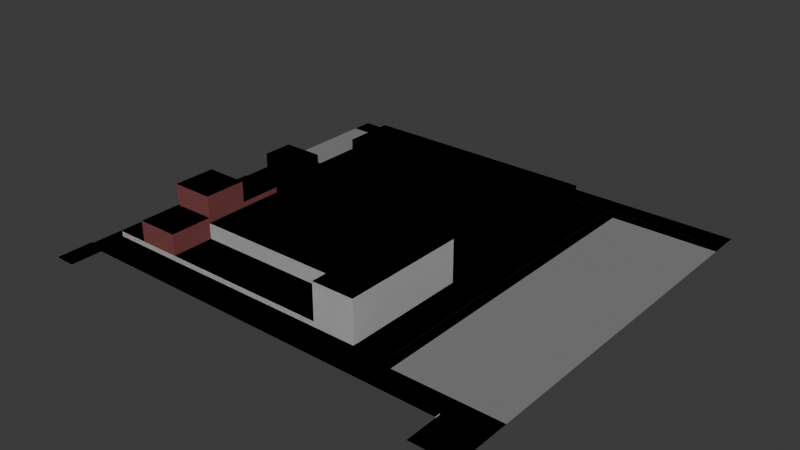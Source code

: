 # Source: roads_inmaculada.blend  (saved by Blender 4.2.66; exported with 4.5.12 LTS)
import bpy
from mathutils import Matrix  # noqa: F401  (used for matrix-valued properties, if any)

bpy.ops.wm.read_factory_settings(use_empty=True)
scene = bpy.context.scene
scene.name = 'Scene'

# ---- collections
col_collection = bpy.data.collections.new('Collection'); scene.collection.children.link(col_collection)

# ---- images (referenced by path relative to the original .blend; pixels are not part of the script)
import os
ASSET_DIR = os.environ.get("B2B_ASSET_DIR", "")  # directory of the original .blend (textures are referenced by path, not embedded)
HERE = os.path.dirname(os.path.abspath(__file__))  # packed textures are extracted next to this script under _unpacked/

def load_image(name, relpath, width, height, colorspace="sRGB"):
    """Load a texture the original file referenced (path relative to the .blend, or extracted next to this script)."""
    p = next((c for c in (os.path.join(HERE, relpath), os.path.join(ASSET_DIR, relpath)) if relpath and os.path.exists(c)), "")
    if p:
        img = bpy.data.images.load(p, check_existing=True)
        img.name = name
    else:  # same state as the original file: an image datablock whose file is absent (Cycles renders it pink)
        img = bpy.data.images.new(name, width, height)
        img.source = "FILE"
        img.filepath = "//" + (relpath or name)
    img.colorspace_settings.name = colorspace
    return img
img_hospital_parking_png_001 = load_image('hospital_parking.png.001', 'hospital_parking.png', 1024, 1024, 'sRGB')

# ---- materials (node trees are filled in below, after node groups)
mat_road = bpy.data.materials.new('Road')
mat_road.use_backface_culling = True
mat_sidewalk = bpy.data.materials.new('Sidewalk')
mat_sidewalk.use_backface_culling = True
mat_texture = bpy.data.materials.new('Texture')
mat_texture.use_backface_culling = True
mat_grey = bpy.data.materials.new('Grey')
mat_grey.use_backface_culling = True
mat_facade = bpy.data.materials.new('Facade')
mat_facade.use_backface_culling = True
mat_garden = bpy.data.materials.new('Garden')
mat_garden.use_backface_culling = True
mat_door = bpy.data.materials.new('Door')
mat_door.use_backface_culling = True
mat_stone = bpy.data.materials.new('Stone')
mat_stone.use_backface_culling = True
mat_facade_001 = bpy.data.materials.new('Facade.001')
mat_facade_001.use_backface_culling = True
mat_grass = bpy.data.materials.new('Grass')
mat_grass.use_backface_culling = True
mat_facade_002 = bpy.data.materials.new('Facade.002')
mat_facade_002.use_backface_culling = True
mat_bush = bpy.data.materials.new('Bush')
mat_bush.use_backface_culling = True
mat_playground = bpy.data.materials.new('Playground')
mat_playground.use_backface_culling = True

# ---- material node trees
mat_road.use_nodes = True; mat_road.node_tree.nodes.clear()
_N = mat_road.node_tree.nodes; _L = mat_road.node_tree.links
n0 = _N.new('ShaderNodeBsdfPrincipled'); n0.name = 'Principled BSDF'; n0.location = (10, 300)
n0.inputs[0].default_value = (0.2159, 0.2159, 0.2159, 1.0)
n0.inputs[2].default_value = 1.0
n1 = _N.new('ShaderNodeOutputMaterial'); n1.name = 'Material Output'; n1.location = (300, 300)
_L.new(n0.outputs[0], n1.inputs[0])
n1.is_active_output = True
mat_sidewalk.use_nodes = True; mat_sidewalk.node_tree.nodes.clear()
_N = mat_sidewalk.node_tree.nodes; _L = mat_sidewalk.node_tree.links
n0 = _N.new('ShaderNodeBsdfPrincipled'); n0.name = 'Principled BSDF'; n0.location = (10, 300)
n0.inputs[0].default_value = (0.521, 0.521, 0.521, 1.0)
n0.inputs[2].default_value = 1.0
n1 = _N.new('ShaderNodeOutputMaterial'); n1.name = 'Material Output'; n1.location = (300, 300)
_L.new(n0.outputs[0], n1.inputs[0])
n1.is_active_output = True
mat_texture.use_nodes = True; mat_texture.node_tree.nodes.clear()
_N = mat_texture.node_tree.nodes; _L = mat_texture.node_tree.links
n0 = _N.new('ShaderNodeBsdfPrincipled'); n0.name = 'Principled BSDF'; n0.location = (10, 300)
n0.inputs[2].default_value = 1.0
n1 = _N.new('ShaderNodeOutputMaterial'); n1.name = 'Material Output'; n1.location = (300, 300)
n2 = _N.new('ShaderNodeTexImage'); n2.name = 'Image Texture'; n2.location = (-280, 280)
n2.image = img_hospital_parking_png_001
_L.new(n0.outputs[0], n1.inputs[0])
_L.new(n2.outputs[0], n0.inputs[0])
n1.is_active_output = True
mat_grey.use_nodes = True; mat_grey.node_tree.nodes.clear()
_N = mat_grey.node_tree.nodes; _L = mat_grey.node_tree.links
n0 = _N.new('ShaderNodeBsdfPrincipled'); n0.name = 'Principled BSDF'; n0.location = (10, 300)
n0.inputs[0].default_value = (0.2159, 0.2159, 0.2159, 1.0)
n0.inputs[2].default_value = 1.0
n1 = _N.new('ShaderNodeOutputMaterial'); n1.name = 'Material Output'; n1.location = (300, 300)
_L.new(n0.outputs[0], n1.inputs[0])
n1.is_active_output = True
mat_facade.use_nodes = True; mat_facade.node_tree.nodes.clear()
_N = mat_facade.node_tree.nodes; _L = mat_facade.node_tree.links
n0 = _N.new('ShaderNodeBsdfPrincipled'); n0.name = 'Principled BSDF'; n0.location = (10, 300)
n0.inputs[0].default_value = (0.3813, 0.1095, 0.1095, 1.0)
n0.inputs[2].default_value = 1.0
n1 = _N.new('ShaderNodeOutputMaterial'); n1.name = 'Material Output'; n1.location = (300, 300)
_L.new(n0.outputs[0], n1.inputs[0])
n1.is_active_output = True
mat_garden.use_nodes = True; mat_garden.node_tree.nodes.clear()
_N = mat_garden.node_tree.nodes; _L = mat_garden.node_tree.links
n0 = _N.new('ShaderNodeBsdfPrincipled'); n0.name = 'Principled BSDF'; n0.location = (10, 300)
n0.inputs[0].default_value = (0.1144, 0.1946, 0.06848, 1.0)
n0.inputs[2].default_value = 1.0
n1 = _N.new('ShaderNodeOutputMaterial'); n1.name = 'Material Output'; n1.location = (300, 300)
_L.new(n0.outputs[0], n1.inputs[0])
n1.is_active_output = True
mat_door.use_nodes = True; mat_door.node_tree.nodes.clear()
_N = mat_door.node_tree.nodes; _L = mat_door.node_tree.links
n0 = _N.new('ShaderNodeBsdfPrincipled'); n0.name = 'Principled BSDF'; n0.location = (10, 300)
n0.inputs[0].default_value = (0.0, 0.0, 0.0, 1.0)
n0.inputs[2].default_value = 1.0
n1 = _N.new('ShaderNodeOutputMaterial'); n1.name = 'Material Output'; n1.location = (300, 300)
_L.new(n0.outputs[0], n1.inputs[0])
n1.is_active_output = True
mat_stone.use_nodes = True; mat_stone.node_tree.nodes.clear()
_N = mat_stone.node_tree.nodes; _L = mat_stone.node_tree.links
n0 = _N.new('ShaderNodeBsdfPrincipled'); n0.name = 'Principled BSDF'; n0.location = (10, 300)
n0.inputs[2].default_value = 1.0
n1 = _N.new('ShaderNodeOutputMaterial'); n1.name = 'Material Output'; n1.location = (300, 300)
_L.new(n0.outputs[0], n1.inputs[0])
n1.is_active_output = True
mat_facade_001.use_nodes = True; mat_facade_001.node_tree.nodes.clear()
_N = mat_facade_001.node_tree.nodes; _L = mat_facade_001.node_tree.links
n0 = _N.new('ShaderNodeBsdfPrincipled'); n0.name = 'Principled BSDF'; n0.location = (10, 300)
n0.inputs[2].default_value = 1.0
n1 = _N.new('ShaderNodeOutputMaterial'); n1.name = 'Material Output'; n1.location = (300, 300)
_L.new(n0.outputs[0], n1.inputs[0])
n1.is_active_output = True
mat_grass.use_nodes = True; mat_grass.node_tree.nodes.clear()
_N = mat_grass.node_tree.nodes; _L = mat_grass.node_tree.links
n0 = _N.new('ShaderNodeBsdfPrincipled'); n0.name = 'Principled BSDF'; n0.location = (10, 300)
n0.inputs[0].default_value = (0.117, 0.1812, 0.1022, 1.0)
n0.inputs[2].default_value = 1.0
n1 = _N.new('ShaderNodeOutputMaterial'); n1.name = 'Material Output'; n1.location = (300, 300)
_L.new(n0.outputs[0], n1.inputs[0])
n1.is_active_output = True
mat_facade_002.use_nodes = True; mat_facade_002.node_tree.nodes.clear()
_N = mat_facade_002.node_tree.nodes; _L = mat_facade_002.node_tree.links
n0 = _N.new('ShaderNodeBsdfPrincipled'); n0.name = 'Principled BSDF'; n0.location = (10, 300)
n0.inputs[2].default_value = 1.0
n1 = _N.new('ShaderNodeOutputMaterial'); n1.name = 'Material Output'; n1.location = (300, 300)
_L.new(n0.outputs[0], n1.inputs[0])
n1.is_active_output = True
mat_bush.use_nodes = True; mat_bush.node_tree.nodes.clear()
_N = mat_bush.node_tree.nodes; _L = mat_bush.node_tree.links
n0 = _N.new('ShaderNodeBsdfPrincipled'); n0.name = 'Principled BSDF'; n0.location = (10, 300)
n0.inputs[0].default_value = (0.1144, 0.1946, 0.06848, 1.0)
n0.inputs[2].default_value = 1.0
n1 = _N.new('ShaderNodeOutputMaterial'); n1.name = 'Material Output'; n1.location = (300, 300)
_L.new(n0.outputs[0], n1.inputs[0])
n1.is_active_output = True
mat_playground.use_nodes = True; mat_playground.node_tree.nodes.clear()
_N = mat_playground.node_tree.nodes; _L = mat_playground.node_tree.links
n0 = _N.new('ShaderNodeBsdfPrincipled'); n0.name = 'Principled BSDF'; n0.location = (10, 300)
n0.inputs[0].default_value = (0.5841, 0.4342, 0.2542, 1.0)
n0.inputs[2].default_value = 1.0
n1 = _N.new('ShaderNodeOutputMaterial'); n1.name = 'Material Output'; n1.location = (300, 300)
_L.new(n0.outputs[0], n1.inputs[0])
n1.is_active_output = True

# ---- world
world_world = bpy.data.worlds.new('World'); scene.world = world_world
world_world.use_nodes = True; world_world.node_tree.nodes.clear()
_N = world_world.node_tree.nodes; _L = world_world.node_tree.links
n0 = _N.new('ShaderNodeOutputWorld'); n0.name = 'World Output'; n0.location = (300, 300)
n1 = _N.new('ShaderNodeBackground'); n1.name = 'Background'; n1.location = (10, 300)
n1.inputs[0].default_value = (0.05088, 0.05088, 0.05088, 1.0)
_L.new(n1.outputs[0], n0.inputs[0])
n0.is_active_output = True
world_world.color = (0.05088, 0.05088, 0.05088)
world_world.sun_shadow_jitter_overblur = 0.0

# ---- meshes
me_plane_002 = bpy.data.meshes.new('Plane.002')
me_plane_002.from_pydata([(58.0, 2.0, 0.0), (56.0, 2.0, 0.0), (2.0, 2.0, 0.0), (58.0, 32.0, 0.0), (56.0, 32.0, 0.0), (58.0, 36.0, 0.0), (2.0, 32.0, 0.0), (0.0, -2.0, 0.0), (0.0, 2.0, 0.0), (0.0, 32.0, 0.0), (0.0, 36.0, 0.0), (62.0, 2.0, 0.0), (56.0, 3.0, 0.0), (56.0, 27.0, 0.0), (76.0, -2.0, 0.0), (76.0, -9.0, 0.0), (76.0, -3.0, 0.0), (64.0, 2.0, 0.0), (62.0, 64.0, 0.0), (64.0, 64.0, 0.0), (0.0, -9.0, 0.0), (0.0, -2.0, 0.2), (2.0, 27.0, 0.0), (2.0, 3.0, 0.0), (0.0, 3.0, 0.0), (58.0, 38.0, 0.0), (56.0, 38.0, 0.0), (2.0, 38.0, 0.0), (0.0, 38.0, 0.0), (2.0, 44.0, 0.0), (2.0, 46.0, 0.0), (0.0, 46.0, 0.0), (8.0, 46.0, 0.0), (10.0, 44.0, 0.0), (10.0, 46.0, 0.0), (10.0, 64.0, 0.0), (8.0, 66.0, 0.0), (10.0, 66.0, 0.0), (58.0, 66.0, 0.0), (62.0, 66.0, 0.0), (56.0, 64.0, 0.0), (56.0, 66.0, 0.0), (56.0, 29.0, 0.0), (2.0, 29.0, 0.0), (84.0, 64.0, 0.0), (84.0, 66.0, 0.0), (4.0, -3.0, 0.2), (0.0, -9.0, 0.2), (4.0, -9.0, 0.2), (4.0, -2.0, 0.2), (76.0, -2.0, 0.2), (76.0, -3.0, 0.2), (84.0, -9.0, 0.0), (84.0, -2.0, 0.0)], [], [(17, 19, 18, 11), (20, 47, 21, 7), (8, 2, 23, 24), (2, 1, 12, 23), (13, 42, 43, 22), (26, 27, 28, 10, 5, 25), (29, 30, 31, 28, 27), (29, 33, 34, 32, 30), (35, 37, 36, 32, 34), (25, 38, 41, 40, 26), (19, 44, 45, 39, 18), (37, 35, 40, 41), (16, 14, 50, 51), (3, 4, 42, 13, 12, 1, 0), (9, 24, 23, 22, 43, 6), (48, 46, 49, 21, 47), (14, 7, 21, 49, 50), (50, 49, 46, 51), (14, 16, 15, 52, 53)])
me_plane_002.polygons.foreach_set('material_index', [1, 1, 1, 1, 1, 1, 1, 1, 1, 1, 1, 1, 1, 1, 1, 1, 1, 1, 1])
_uv = me_plane_002.uv_layers.new(name='UVMap')
_uv.uv.foreach_set('vector', [0.0, 0.0, 0.0, 0.0, 0.0, 0.0, 0.0, 0.0, 0.0, 0.0, 0.0, 0.0, 0.0, 0.0, 0.0, 0.0, 0.5, 1.0, 0.5, 1.0, 0.5, 1.0, 0.5, 1.0, 0.5, 1.0, 1.0, 1.0, 1.0, 1.0, 0.5, 1.0, 1.0, 1.0, 1.0, 1.0, 1.0, 1.0, 1.0, 1.0, 0.0, 0.0, 1.0, 1.0, 1.0, 1.0, 1.0, 1.0, 1.0, 1.0, 0.9, 0.9, 1.0, 1.0, 1.0, 1.0, 1.0, 1.0, 1.0, 1.0, 1.0, 1.0, 1.0, 1.0, 1.0, 1.0, 1.0, 1.0, 1.0, 1.0, 1.0, 1.0, 1.0, 1.0, 1.0, 1.0, 1.0, 1.0, 1.0, 1.0, 1.0, 1.0, 0.9, 0.9, 0.0, 0.0, 0.0, 0.0, 0.0, 0.0, 0.0, 0.0, 0.0, 0.0, 0.0, 0.0, 0.0, 0.0, 0.0, 0.0, 0.0, 0.0, 1.0, 1.0, 1.0, 1.0, 0.0, 0.0, 0.0, 0.0, 0.0, 0.0, 0.0, 0.0, 0.0, 0.0, 0.0, 0.0, 1.0, 1.0, 1.0, 1.0, 1.0, 1.0, 1.0, 1.0, 1.0, 1.0, 1.0, 1.0, 1.0, 1.0, 1.0, 1.0, 0.5, 1.0, 0.5, 1.0, 1.0, 1.0, 1.0, 1.0, 1.0, 1.0, 0.0, 0.0, 0.0, 0.0, 0.0, 0.0, 0.0, 0.0, 0.0, 0.0, 0.0, 0.0, 0.0, 0.0, 0.0, 0.0, 0.0, 0.0, 0.0, 0.0, 0.0, 0.0, 0.0, 0.0, 0.0, 0.0, 0.0, 0.0, 0.0, 0.0, 0.0, 0.0, 0.0, 0.0, 0.0, 0.0, 0.0, 0.0])
me_plane_002.materials.append(mat_road)
me_plane_002.materials.append(mat_sidewalk)
me_plane_002.update()
me_plane_001 = bpy.data.meshes.new('Plane.001')
me_plane_001.from_pydata([(0.07407, 8.286, 0.0), (2.074, 8.286, 0.0), (0.07407, 10.29, 0.0), (2.074, 10.29, 0.0), (0.07407, 9.143, 0.0), (2.074, 9.143, 0.0), (2.148, 10.29, 0.0), (2.148, 9.143, 0.0), (4.47e-08, 10.29, 0.0), (4.47e-08, 9.143, 0.0), (2.148, 18.86, 0.0), (2.296, 18.86, 0.0), (2.148, 0.5714, 0.0), (2.296, 0.5714, 0.0), (3.111, 0.5714, 0.0), (3.111, -0.5714, 0.0), (-1.788e-07, 0.5714, 0.0), (-1.788e-07, -0.5714, 0.0), (3.111, 18.86, 0.0), (3.111, 20.0, 0.0), (-2.831e-07, 18.86, 0.0), (-2.831e-07, 20.0, 0.0)], [], [(13, 11, 10, 6, 7, 12), (3, 5, 7, 6), (4, 2, 8, 9), (0, 1, 5, 3, 2, 4), (12, 16, 17, 15, 14, 13), (18, 19, 21, 20)])
me_plane_001.polygons.foreach_set('material_index', [1, 1, 1, 0, 1, 1])
_uv = me_plane_001.uv_layers.new(name='UVMap')
_uv.uv.foreach_set('vector', [1.0, 0.5, 1.0, 1.0, 1.0, 1.0, 1.0, 1.0, 1.0, 0.5, 1.0, 0.5, 1.0, 1.0, 1.0, 0.5, 1.0, 0.5, 1.0, 1.0, 0.0, 0.5, 0.0, 1.0, 0.0, 1.0, 0.0, 0.5, 0.0, 0.0, 1.0, 0.0, 1.0, 0.5, 1.0, 1.0, 0.0, 1.0, 0.0, 0.5, 1.0, 0.5, 1.0, 0.5, 1.0, 0.5, 1.0, 0.5, 1.0, 0.5, 1.0, 0.5, 1.0, 1.0, 1.0, 1.0, 1.0, 1.0, 1.0, 1.0])
me_plane_001.materials.append(mat_texture)
me_plane_001.materials.append(mat_grey)
me_plane_001.update()
me_plane_004 = bpy.data.meshes.new('Plane.004')
me_plane_004.from_pydata([(84.0, -2.0, 0.0), (0.0, -2.0, 0.0), (84.0, 70.0, 0.0), (76.0, -2.0, 0.0), (76.0, -9.0, 0.0), (76.0, -3.0, 0.0), (0.0, -2.0, 0.2), (0.0, 70.0, 0.0), (4.0, -3.0, 0.2), (0.0, -9.0, 0.2), (4.0, -9.0, 0.2), (4.0, -2.0, 0.2), (76.0, -2.0, 0.2), (76.0, -3.0, 0.2), (84.0, -9.0, 0.0), (84.0, -2.0, 0.0)], [], [(1, 0, 2, 7), (10, 8, 11, 6, 9), (12, 11, 8, 13), (3, 5, 4, 14, 15)])
me_plane_004.polygons.foreach_set('material_index', [0, 1, 1, 1])
_uv = me_plane_004.uv_layers.new(name='UVMap')
_uv.uv.foreach_set('vector', [0.5, 1.0, 1.0, 1.0, 1.0, 1.0, 0.5, 1.0, 0.0, 0.0, 0.0, 0.0, 0.0, 0.0, 0.0, 0.0, 0.0, 0.0, 0.0, 0.0, 0.0, 0.0, 0.0, 0.0, 0.0, 0.0, 0.0, 0.0, 0.0, 0.0, 0.0, 0.0, 0.0, 0.0, 0.0, 0.0])
me_plane_004.materials.append(mat_road)
me_plane_004.materials.append(mat_sidewalk)
me_plane_004.update()
me_plane = bpy.data.meshes.new('Plane')
me_plane.from_pydata([(3.0, 2.0, 1.25), (3.0, 0.0, 1.25), (-3.0, 2.0, 0.25), (3.0, 2.0, 0.25), (-3.0, 0.0, 0.25), (3.0, 0.0, 0.25), (-3.0, 2.0, 1.25), (-3.0, 0.0, 1.25), (1.0, 2.0, 1.25), (-1.0, 2.0, 1.25), (1.0, 2.0, 0.25), (1.0, 0.0, 0.25), (-1.0, 0.0, 0.25), (1.0, 0.0, 1.25), (-1.0, 0.0, 1.25), (1.0, 2.0, 2.25), (-1.0, 2.0, 2.25), (1.0, 0.0, 2.25), (-1.0, 0.0, 2.25), (-3.0, 2.0, 1.0), (1.0, 2.0, 1.0), (-1.0, 2.0, 1.0), (3.0, 2.0, 0.0), (-3.0, 2.0, 0.0), (-3.0, -1.5, 0.25), (3.0, -1.5, 0.25), (0.25, -1.5, 0.25), (-0.25, -1.5, 0.25), (-3.0, -1.5, 0.0), (3.0, -1.5, 0.0), (0.25, -1.5, 0.0), (-0.25, -1.5, 0.0), (0.25, -1.0, 0.25), (1.0, -1.0, 0.25), (3.0, -1.0, 0.25), (-1.0, -1.0, 0.25), (-3.0, -1.0, 0.25), (-0.25, -1.0, 0.25)], [], [(13, 1, 0, 8), (21, 19, 6, 9), (21, 9, 16, 15, 8, 20), (7, 14, 9, 6), (13, 8, 15, 17), (37, 35, 36, 24, 27), (9, 14, 18, 16), (10, 20, 8, 0, 3), (14, 13, 17, 18), (34, 33, 32, 26, 25), (17, 15, 16, 18), (13, 14, 12, 11), (12, 14, 7, 4), (3, 0, 1, 5), (4, 7, 6, 19, 2), (5, 1, 13, 11), (5, 34, 25, 29, 22, 3), (27, 24, 28, 31), (25, 26, 30, 29), (31, 30, 32, 37), (24, 36, 4, 2, 23, 28), (27, 31, 37), (11, 12, 35, 37, 32, 33), (11, 33, 34, 5), (4, 36, 35, 12), (26, 32, 30)])
me_plane.polygons.foreach_set('material_index', [0, 0, 0, 0, 0, 1, 0, 0, 0, 1, 0, 0, 0, 0, 0, 0, 3, 3, 3, 3, 3, 3, 3, 3, 3, 3])
_uv = me_plane.uv_layers.new(name='UVMap')
_uv.uv.foreach_set('vector', [0.6667, 0.5, 1.0, 0.5, 1.0, 1.0, 0.6667, 1.0, 0.3333, 1.0, 0.0, 1.0, 0.0, 1.0, 0.3333, 1.0, 0.3333, 1.0, 0.3333, 1.0, 0.3333, 1.0, 0.6667, 1.0, 0.6667, 1.0, 0.6667, 1.0, 0.0, 0.5, 0.3333, 0.5, 0.3333, 1.0, 0.0, 1.0, 0.6667, 0.5, 0.6667, 1.0, 0.6667, 1.0, 0.6667, 0.5, 0.4583, 0.5, 0.3333, 0.5, 0.0, 0.5, 0.0, 0.5, 0.4583, 0.5, 0.3333, 1.0, 0.3333, 0.5, 0.3333, 0.5, 0.3333, 1.0, 0.6667, 1.0, 0.6667, 1.0, 0.6667, 1.0, 1.0, 1.0, 1.0, 1.0, 0.3333, 0.5, 0.6667, 0.5, 0.6667, 0.5, 0.3333, 0.5, 1.0, 0.5, 0.6667, 0.5, 0.5417, 0.5, 0.5417, 0.5, 1.0, 0.5, 0.6667, 0.5, 0.6667, 1.0, 0.3333, 1.0, 0.3333, 0.5, 0.6667, 0.5, 0.3333, 0.5, 0.3333, 0.5, 0.6667, 0.5, 0.3333, 0.5, 0.3333, 0.5, 0.0, 0.5, 0.0, 0.5, 1.0, 1.0, 1.0, 1.0, 1.0, 0.5, 1.0, 0.5, 0.0, 0.5, 0.0, 0.5, 0.0, 1.0, 0.0, 1.0, 0.0, 1.0, 1.0, 0.5, 1.0, 0.5, 0.6667, 0.5, 0.6667, 0.5, 1.0, 0.5, 1.0, 0.5, 1.0, 0.5, 0.0, 0.0, 1.0, 1.0, 1.0, 1.0, 0.4583, 0.5, 0.0, 0.5, 0.0, 0.0, 0.4583, 0.5, 1.0, 0.5, 0.5417, 0.5, 0.5417, 0.5, 0.0, 0.0, 0.4583, 0.5, 0.5417, 0.5, 0.5417, 0.5, 0.4583, 0.5, 0.0, 0.5, 0.0, 0.5, 0.0, 0.5, 0.0, 1.0, 0.0, 1.0, 0.0, 0.0, 0.4583, 0.5, 0.4583, 0.5, 0.4583, 0.5, 0.6667, 0.5, 0.3333, 0.5, 0.3333, 0.5, 0.4583, 0.5, 0.5417, 0.5, 0.6667, 0.5, 0.6667, 0.5, 0.6667, 0.5, 1.0, 0.5, 1.0, 0.5, 0.0, 0.5, 0.0, 0.5, 0.3333, 0.5, 0.3333, 0.5, 0.5417, 0.5, 0.5417, 0.5, 0.5417, 0.5])
me_plane.materials.append(mat_facade)
me_plane.materials.append(mat_garden)
me_plane.materials.append(mat_door)
me_plane.materials.append(mat_stone)
me_plane.update()
me_plane_003 = bpy.data.meshes.new('Plane.003')
me_plane_003.from_pydata([(4.0, 24.0, 8.0), (4.0, 0.0, 8.0), (-4.0, 24.0, 0.0), (4.0, 24.0, 0.0), (-4.0, 0.0, 0.0), (4.0, 0.0, 0.0), (-4.0, 24.0, 8.0), (-4.0, 0.0, 8.0), (4.0, 0.0, 4.0), (4.0, 16.0, 8.0), (4.0, 16.0, 4.0), (4.0, 24.0, 1.0), (4.0, 16.0, 1.0), (4.0, 23.0, 1.0), (36.0, 24.0, 0.0), (36.0, 24.0, 1.0), (36.0, 16.0, 1.0), (36.0, 23.0, 1.0), (36.0, 16.0, 4.0), (36.0, 0.0, 4.0), (36.0, 0.0, 0.0)], [], [(9, 0, 6, 7, 1), (12, 13, 11, 0, 9, 10), (6, 0, 11, 3, 2), (8, 1, 7, 4, 5), (7, 6, 2, 4), (10, 18, 16, 12), (3, 11, 15, 14), (12, 16, 17, 13), (11, 13, 17, 15), (8, 19, 18, 10), (19, 8, 5, 20), (8, 10, 9, 1)])
me_plane_003.polygons.foreach_set('material_index', [0, 0, 0, 0, 0, 0, 0, 1, 0, 0, 0, 0])
_uv = me_plane_003.uv_layers.new(name='UVMap')
_uv.uv.foreach_set('vector', [1.0, 0.8333, 1.0, 1.0, 0.0, 1.0, 0.0, 0.5, 1.0, 0.5, 1.0, 0.8333, 1.0, 0.9792, 1.0, 1.0, 1.0, 1.0, 1.0, 0.8333, 1.0, 0.8333, 0.0, 1.0, 1.0, 1.0, 1.0, 1.0, 1.0, 1.0, 0.0, 1.0, 1.0, 0.5, 1.0, 0.5, 0.0, 0.5, 0.0, 0.5, 1.0, 0.5, 0.0, 0.5, 0.0, 1.0, 0.0, 1.0, 0.0, 0.5, 0.0, 0.0, 0.0, 0.0, 0.0, 0.0, 0.0, 0.0, 1.0, 1.0, 1.0, 1.0, 1.0, 1.0, 1.0, 1.0, 1.0, 0.8333, 1.0, 0.8333, 1.0, 0.9792, 1.0, 0.9792, 1.0, 1.0, 1.0, 0.9792, 1.0, 0.9792, 1.0, 1.0, 0.0, 0.0, 0.0, 0.0, 0.0, 0.0, 0.0, 0.0, 0.0, 0.0, 0.0, 0.0, 1.0, 0.5, 0.0, 0.0, 1.0, 0.5, 1.0, 0.8333, 1.0, 0.8333, 1.0, 0.5])
me_plane_003.materials.append(mat_facade_001)
me_plane_003.materials.append(mat_grass)
me_plane_003.update()
me_plane_005 = bpy.data.meshes.new('Plane.005')
me_plane_005.from_pydata([(4.0, 6.0, 4.0), (4.0, 0.0, 4.0), (-4.0, 6.0, 0.0), (4.0, 6.0, 0.0), (-4.0, 0.0, 0.0), (4.0, 0.0, 0.0), (-4.0, 6.0, 4.0), (-4.0, 0.0, 4.0), (4.0, 0.0, 2.0), (-4.0, 0.0, 2.0), (-4.0, 6.0, 2.0), (4.0, 6.0, 2.0), (-4.0, 5.0, 4.0), (-4.0, 4.0, 4.0), (-4.0, 3.0, 4.0), (-4.0, 2.0, 4.0), (-4.0, 1.0, 4.0), (4.0, 1.0, 0.0), (4.0, 2.0, 0.0), (4.0, 3.0, 0.0), (4.0, 4.0, 0.0), (4.0, 5.0, 0.0), (-4.0, 5.0, 0.0), (-4.0, 4.0, 0.0), (-4.0, 3.0, 0.0), (-4.0, 2.0, 0.0), (-4.0, 1.0, 0.0), (4.0, 1.0, 4.0), (4.0, 2.0, 4.0), (4.0, 3.0, 4.0), (4.0, 4.0, 4.0), (4.0, 5.0, 4.0), (4.0, 5.0, 2.0), (4.0, 4.0, 2.0), (4.0, 3.0, 2.0), (4.0, 2.0, 2.0), (4.0, 1.0, 2.0), (-4.0, 1.0, 2.0), (-4.0, 2.0, 2.0), (-4.0, 3.0, 2.0), (-4.0, 4.0, 2.0), (-4.0, 5.0, 2.0), (10.0, 0.0, 0.0), (10.0, 0.0, 2.0), (10.0, 1.0, 2.0), (10.0, 1.0, 0.0), (42.0, 0.0, 0.0), (42.0, 0.0, 2.0), (42.0, 1.0, 2.0), (42.0, 1.0, 0.0), (5.0, 6.0, 0.0), (5.0, 6.0, 2.0), (50.0, 0.0, 0.0), (50.0, 8.0, 0.0), (42.0, 8.0, 0.0), (50.0, 0.0, 4.0), (50.0, 8.0, 4.0), (42.0, 0.0, 4.0), (42.0, 8.0, 4.0), (4.0, 8.0, 0.0), (4.0, 8.0, 2.0), (5.0, 8.0, 0.0), (5.0, 8.0, 2.0), (4.0, 16.0, 0.0), (4.0, 16.0, 2.0), (5.0, 16.0, 0.0), (5.0, 16.0, 2.0), (50.0, 16.0, 0.0), (42.0, 16.0, 0.0), (50.0, 16.0, 4.0), (42.0, 16.0, 4.0), (50.0, 26.0, 0.0), (42.0, 26.0, 0.0), (50.0, 26.0, 4.0), (42.0, 26.0, 4.0), (10.0, 16.0, 0.0), (10.0, 16.0, 4.0), (10.0, 26.0, 0.0), (10.0, 26.0, 4.0), (4.0, 16.0, 0.0), (4.0, 16.0, 4.0), (4.0, 26.0, 0.0), (4.0, 26.0, 4.0), (5.0, 0.0, 2.0), (5.0, 1.0, 2.0), (5.0, 1.0, 0.0), (5.0, 0.0, 0.0), (42.0, 6.0, 0.0), (42.0, 1.0, 0.0), (5.0, 16.0, 0.0), (42.0, 16.0, 0.0)], [], [(12, 31, 0, 6), (9, 8, 1, 7), (37, 9, 7, 16), (32, 11, 0, 31), (11, 10, 6, 0), (3, 2, 10, 11), (21, 3, 11, 32), (26, 4, 9, 37), (4, 5, 8, 9), (2, 22, 41, 10), (22, 23, 40, 41), (23, 24, 39, 40), (24, 25, 38, 39), (25, 26, 37, 38), (84, 83, 43, 44), (17, 18, 35, 36), (18, 19, 34, 35), (19, 20, 33, 34), (20, 21, 32, 33), (8, 36, 27, 1), (36, 35, 28, 27), (35, 34, 29, 28), (34, 33, 30, 29), (33, 32, 31, 30), (10, 41, 12, 6), (41, 40, 13, 12), (40, 39, 14, 13), (39, 38, 15, 14), (38, 37, 16, 15), (7, 1, 27, 16), (16, 27, 28, 15), (15, 28, 29, 14), (14, 29, 30, 13), (13, 30, 31, 12), (45, 44, 48, 49), (85, 84, 44, 45), (83, 86, 42, 43), (44, 43, 47, 48), (43, 42, 46, 47), (3, 11, 60, 59), (55, 56, 58, 57), (46, 52, 55, 57), (54, 58, 70, 68), (52, 53, 56, 55), (54, 46, 57, 58), (59, 60, 64, 63), (51, 50, 61, 62), (11, 51, 62, 60), (58, 56, 69, 70), (62, 61, 65, 66), (60, 62, 66, 64), (56, 53, 67, 69), (71, 72, 74, 73), (70, 69, 73, 74), (70, 74, 78, 76), (69, 67, 71, 73), (76, 78, 82, 80), (68, 70, 76, 75), (74, 72, 77, 78), (79, 80, 82, 81), (78, 77, 81, 82), (75, 76, 80, 79), (8, 5, 86, 83), (17, 36, 84, 85), (36, 8, 83, 84), (3, 50, 51, 11), (85, 50, 3, 17), (50, 85, 88, 87), (50, 87, 90, 89)])
me_plane_005.polygons.foreach_set('material_index', [0, 0, 0, 0, 0, 0, 0, 0, 0, 0, 0, 0, 0, 0, 1, 0, 0, 0, 0, 0, 0, 0, 0, 0, 0, 0, 0, 0, 0, 0, 0, 0, 0, 0, 1, 1, 1, 1, 1, 1, 0, 0, 0, 0, 0, 1, 1, 1, 0, 1, 1, 0, 0, 0, 0, 0, 0, 0, 0, 0, 0, 0, 1, 1, 1, 1, 2, 2, 2])
_uv = me_plane_005.uv_layers.new(name='UVMap')
_uv.uv.foreach_set('vector', [0.0, 0.9167, 1.0, 0.9167, 1.0, 1.0, 0.0, 1.0, 0.0, 0.5, 1.0, 0.5, 1.0, 0.5, 0.0, 0.5, 0.0, 0.5833, 0.0, 0.5, 0.0, 0.5, 0.0, 0.5833, 1.0, 0.9167, 1.0, 1.0, 1.0, 1.0, 1.0, 0.9167, 1.0, 1.0, 0.0, 1.0, 0.0, 1.0, 1.0, 1.0, 1.0, 1.0, 0.0, 1.0, 0.0, 1.0, 1.0, 1.0, 1.0, 0.9167, 1.0, 1.0, 1.0, 1.0, 1.0, 0.9167, 0.0, 0.5833, 0.0, 0.5, 0.0, 0.5, 0.0, 0.5833, 0.0, 0.5, 1.0, 0.5, 1.0, 0.5, 0.0, 0.5, 0.0, 1.0, 0.0, 0.9167, 0.0, 0.9167, 0.0, 1.0, 0.0, 0.9167, 0.0, 0.8333, 0.0, 0.8333, 0.0, 0.9167, 0.0, 0.8333, 0.0, 0.75, 0.0, 0.75, 0.0, 0.8333, 0.0, 0.75, 0.0, 0.6667, 0.0, 0.6667, 0.0, 0.75, 0.0, 0.6667, 0.0, 0.5833, 0.0, 0.5833, 0.0, 0.6667, 1.0, 0.5833, 1.0, 0.5, 1.0, 0.5, 1.0, 0.5833, 1.0, 0.5833, 1.0, 0.6667, 1.0, 0.6667, 1.0, 0.5833, 1.0, 0.6667, 1.0, 0.75, 1.0, 0.75, 1.0, 0.6667, 1.0, 0.75, 1.0, 0.8333, 1.0, 0.8333, 1.0, 0.75, 1.0, 0.8333, 1.0, 0.9167, 1.0, 0.9167, 1.0, 0.8333, 1.0, 0.5, 1.0, 0.5833, 1.0, 0.5833, 1.0, 0.5, 1.0, 0.5833, 1.0, 0.6667, 1.0, 0.6667, 1.0, 0.5833, 1.0, 0.6667, 1.0, 0.75, 1.0, 0.75, 1.0, 0.6667, 1.0, 0.75, 1.0, 0.8333, 1.0, 0.8333, 1.0, 0.75, 1.0, 0.8333, 1.0, 0.9167, 1.0, 0.9167, 1.0, 0.8333, 0.0, 1.0, 0.0, 0.9167, 0.0, 0.9167, 0.0, 1.0, 0.0, 0.9167, 0.0, 0.8333, 0.0, 0.8333, 0.0, 0.9167, 0.0, 0.8333, 0.0, 0.75, 0.0, 0.75, 0.0, 0.8333, 0.0, 0.75, 0.0, 0.6667, 0.0, 0.6667, 0.0, 0.75, 0.0, 0.6667, 0.0, 0.5833, 0.0, 0.5833, 0.0, 0.6667, 0.0, 0.5, 1.0, 0.5, 1.0, 0.5833, 0.0, 0.5833, 0.0, 0.5833, 1.0, 0.5833, 1.0, 0.6667, 0.0, 0.6667, 0.0, 0.6667, 1.0, 0.6667, 1.0, 0.75, 0.0, 0.75, 0.0, 0.75, 1.0, 0.75, 1.0, 0.8333, 0.0, 0.8333, 0.0, 0.8333, 1.0, 0.8333, 1.0, 0.9167, 0.0, 0.9167, 1.0, 0.5833, 1.0, 0.5833, 1.0, 0.5833, 1.0, 0.5833, 1.0, 0.5833, 1.0, 0.5833, 1.0, 0.5833, 1.0, 0.5833, 1.0, 0.5, 1.0, 0.5, 1.0, 0.5, 1.0, 0.5, 1.0, 0.5833, 1.0, 0.5, 1.0, 0.5, 1.0, 0.5833, 1.0, 0.5, 1.0, 0.5, 1.0, 0.5, 1.0, 0.5, 1.0, 1.0, 1.0, 1.0, 1.0, 1.0, 1.0, 1.0, 0.0, 0.0, 0.0, 0.0, 0.0, 0.0, 0.0, 0.0, 0.0, 0.0, 0.0, 0.0, 0.0, 0.0, 0.0, 0.0, 0.0, 0.0, 0.0, 0.0, 0.0, 0.0, 0.0, 0.0, 0.0, 0.0, 0.0, 0.0, 0.0, 0.0, 0.0, 0.0, 0.0, 0.0, 0.0, 0.0, 0.0, 0.0, 0.0, 0.0, 1.0, 1.0, 1.0, 1.0, 1.0, 1.0, 1.0, 1.0, 0.0, 0.0, 0.0, 0.0, 0.0, 0.0, 0.0, 0.0, 0.0, 0.0, 0.0, 0.0, 0.0, 0.0, 0.0, 0.0, 0.0, 0.0, 0.0, 0.0, 0.0, 0.0, 0.0, 0.0, 0.0, 0.0, 0.0, 0.0, 0.0, 0.0, 0.0, 0.0, 0.0, 0.0, 0.0, 0.0, 0.0, 0.0, 0.0, 0.0, 0.0, 0.0, 0.0, 0.0, 0.0, 0.0, 0.0, 0.0, 0.0, 0.0, 0.0, 0.0, 0.0, 0.0, 0.0, 0.0, 0.0, 0.0, 0.0, 0.0, 0.0, 0.0, 0.0, 0.0, 0.0, 0.0, 0.0, 0.0, 0.0, 0.0, 0.0, 0.0, 0.0, 0.0, 0.0, 0.0, 0.0, 0.0, 0.0, 0.0, 0.0, 0.0, 0.0, 0.0, 0.0, 0.0, 0.0, 0.0, 0.0, 0.0, 0.0, 0.0, 0.0, 0.0, 0.0, 0.0, 0.0, 0.0, 0.0, 0.0, 0.0, 0.0, 0.0, 0.0, 0.0, 0.0, 0.0, 0.0, 0.0, 0.0, 0.0, 0.0, 0.0, 0.0, 0.0, 0.0, 0.0, 0.0, 0.0, 0.0, 0.0, 0.0, 0.0, 0.0, 0.0, 0.0, 0.0, 0.0, 1.0, 0.5, 1.0, 0.5, 1.0, 0.5, 1.0, 0.5, 1.0, 0.5833, 1.0, 0.5833, 1.0, 0.5833, 1.0, 0.5833, 1.0, 0.5833, 1.0, 0.5, 1.0, 0.5, 1.0, 0.5833, 0.0, 0.0, 0.0, 0.0, 0.0, 0.0, 0.0, 0.0, 1.0, 0.5833, 0.0, 0.0, 0.0, 0.0, 1.0, 0.5833, 0.0, 0.0, 1.0, 0.5833, 1.0, 0.5833, 0.0, 0.0, 0.0, 0.0, 0.0, 0.0, 0.0, 0.0, 0.0, 0.0])
me_plane_005.materials.append(mat_facade_002)
me_plane_005.materials.append(mat_bush)
me_plane_005.materials.append(mat_playground)
me_plane_005.update()
me_plane_006 = bpy.data.meshes.new('Plane.006')
me_plane_006.from_pydata([(3.0, 2.0, 1.25), (3.0, 0.0, 1.25), (-3.0, 2.0, 0.25), (3.0, 2.0, 0.25), (-3.0, 0.0, 0.25), (3.0, 0.0, 0.25), (-3.0, 2.0, 1.25), (-3.0, 0.0, 1.25), (1.0, 2.0, 1.25), (-1.0, 2.0, 1.25), (1.0, 2.0, 0.25), (1.0, 0.0, 0.25), (-1.0, 0.0, 0.25), (1.0, 0.0, 1.25), (-1.0, 0.0, 1.25), (1.0, 2.0, 2.25), (-1.0, 2.0, 2.25), (1.0, 0.0, 2.25), (-1.0, 0.0, 2.25), (-3.0, 2.0, 1.0), (1.0, 2.0, 1.0), (-1.0, 2.0, 1.0), (3.0, 2.0, 0.0), (-3.0, 2.0, 0.0), (-3.0, -1.5, 0.25), (3.0, -1.5, 0.25), (0.25, -1.5, 0.25), (-0.25, -1.5, 0.25), (-3.0, -1.5, 0.0), (3.0, -1.5, 0.0), (0.25, -1.5, 0.0), (-0.25, -1.5, 0.0), (0.25, -1.0, 0.25), (1.0, -1.0, 0.25), (3.0, -1.0, 0.25), (-1.0, -1.0, 0.25), (-3.0, -1.0, 0.25), (-0.25, -1.0, 0.25)], [], [(13, 1, 0, 8), (21, 19, 6, 9), (21, 9, 16, 15, 8, 20), (7, 14, 9, 6), (13, 8, 15, 17), (37, 35, 36, 24, 27), (9, 14, 18, 16), (10, 20, 8, 0, 3), (14, 13, 17, 18), (34, 33, 32, 26, 25), (17, 15, 16, 18), (13, 14, 12, 11), (12, 14, 7, 4), (3, 0, 1, 5), (4, 7, 6, 19, 2), (5, 1, 13, 11), (5, 34, 25, 29, 22, 3), (27, 24, 28, 31), (25, 26, 30, 29), (31, 30, 32, 37), (24, 36, 4, 2, 23, 28), (27, 31, 37), (11, 12, 35, 37, 32, 33), (11, 33, 34, 5), (4, 36, 35, 12), (26, 32, 30)])
me_plane_006.polygons.foreach_set('material_index', [0, 0, 0, 0, 0, 1, 0, 0, 0, 1, 0, 0, 0, 0, 0, 0, 3, 3, 3, 3, 3, 3, 3, 3, 3, 3])
_uv = me_plane_006.uv_layers.new(name='UVMap')
_uv.uv.foreach_set('vector', [0.6667, 0.5, 1.0, 0.5, 1.0, 1.0, 0.6667, 1.0, 0.3333, 1.0, 0.0, 1.0, 0.0, 1.0, 0.3333, 1.0, 0.3333, 1.0, 0.3333, 1.0, 0.3333, 1.0, 0.6667, 1.0, 0.6667, 1.0, 0.6667, 1.0, 0.0, 0.5, 0.3333, 0.5, 0.3333, 1.0, 0.0, 1.0, 0.6667, 0.5, 0.6667, 1.0, 0.6667, 1.0, 0.6667, 0.5, 0.4583, 0.5, 0.3333, 0.5, 0.0, 0.5, 0.0, 0.5, 0.4583, 0.5, 0.3333, 1.0, 0.3333, 0.5, 0.3333, 0.5, 0.3333, 1.0, 0.6667, 1.0, 0.6667, 1.0, 0.6667, 1.0, 1.0, 1.0, 1.0, 1.0, 0.3333, 0.5, 0.6667, 0.5, 0.6667, 0.5, 0.3333, 0.5, 1.0, 0.5, 0.6667, 0.5, 0.5417, 0.5, 0.5417, 0.5, 1.0, 0.5, 0.6667, 0.5, 0.6667, 1.0, 0.3333, 1.0, 0.3333, 0.5, 0.6667, 0.5, 0.3333, 0.5, 0.3333, 0.5, 0.6667, 0.5, 0.3333, 0.5, 0.3333, 0.5, 0.0, 0.5, 0.0, 0.5, 1.0, 1.0, 1.0, 1.0, 1.0, 0.5, 1.0, 0.5, 0.0, 0.5, 0.0, 0.5, 0.0, 1.0, 0.0, 1.0, 0.0, 1.0, 1.0, 0.5, 1.0, 0.5, 0.6667, 0.5, 0.6667, 0.5, 1.0, 0.5, 1.0, 0.5, 1.0, 0.5, 0.0, 0.0, 1.0, 1.0, 1.0, 1.0, 0.4583, 0.5, 0.0, 0.5, 0.0, 0.0, 0.4583, 0.5, 1.0, 0.5, 0.5417, 0.5, 0.5417, 0.5, 0.0, 0.0, 0.4583, 0.5, 0.5417, 0.5, 0.5417, 0.5, 0.4583, 0.5, 0.0, 0.5, 0.0, 0.5, 0.0, 0.5, 0.0, 1.0, 0.0, 1.0, 0.0, 0.0, 0.4583, 0.5, 0.4583, 0.5, 0.4583, 0.5, 0.6667, 0.5, 0.3333, 0.5, 0.3333, 0.5, 0.4583, 0.5, 0.5417, 0.5, 0.6667, 0.5, 0.6667, 0.5, 0.6667, 0.5, 1.0, 0.5, 1.0, 0.5, 0.0, 0.5, 0.0, 0.5, 0.3333, 0.5, 0.3333, 0.5, 0.5417, 0.5, 0.5417, 0.5, 0.5417, 0.5])
me_plane_006.materials.append(mat_facade)
me_plane_006.materials.append(mat_garden)
me_plane_006.materials.append(mat_door)
me_plane_006.materials.append(mat_stone)
me_plane_006.update()
me_plane_007 = bpy.data.meshes.new('Plane.007')
me_plane_007.from_pydata([(4.0, 24.0, 8.0), (4.0, 0.0, 8.0), (-4.0, 24.0, 0.0), (4.0, 24.0, 0.0), (-4.0, 0.0, 0.0), (4.0, 0.0, 0.0), (-4.0, 24.0, 8.0), (-4.0, 0.0, 8.0), (4.0, 0.0, 4.0), (4.0, 16.0, 8.0), (4.0, 16.0, 4.0), (4.0, 24.0, 1.0), (4.0, 16.0, 1.0), (4.0, 23.0, 1.0), (36.0, 24.0, 0.0), (36.0, 24.0, 1.0), (36.0, 16.0, 1.0), (36.0, 23.0, 1.0), (36.0, 16.0, 4.0), (36.0, 0.0, 4.0), (36.0, 0.0, 0.0)], [], [(9, 0, 6, 7, 1), (12, 13, 11, 0, 9, 10), (6, 0, 11, 3, 2), (8, 1, 7, 4, 5), (7, 6, 2, 4), (10, 18, 16, 12), (3, 11, 15, 14), (12, 16, 17, 13), (11, 13, 17, 15), (8, 19, 18, 10), (19, 8, 5, 20), (8, 10, 9, 1)])
me_plane_007.polygons.foreach_set('material_index', [0, 0, 0, 0, 0, 0, 0, 1, 0, 0, 0, 0])
_uv = me_plane_007.uv_layers.new(name='UVMap')
_uv.uv.foreach_set('vector', [1.0, 0.8333, 1.0, 1.0, 0.0, 1.0, 0.0, 0.5, 1.0, 0.5, 1.0, 0.8333, 1.0, 0.9792, 1.0, 1.0, 1.0, 1.0, 1.0, 0.8333, 1.0, 0.8333, 0.0, 1.0, 1.0, 1.0, 1.0, 1.0, 1.0, 1.0, 0.0, 1.0, 1.0, 0.5, 1.0, 0.5, 0.0, 0.5, 0.0, 0.5, 1.0, 0.5, 0.0, 0.5, 0.0, 1.0, 0.0, 1.0, 0.0, 0.5, 0.0, 0.0, 0.0, 0.0, 0.0, 0.0, 0.0, 0.0, 1.0, 1.0, 1.0, 1.0, 1.0, 1.0, 1.0, 1.0, 1.0, 0.8333, 1.0, 0.8333, 1.0, 0.9792, 1.0, 0.9792, 1.0, 1.0, 1.0, 0.9792, 1.0, 0.9792, 1.0, 1.0, 0.0, 0.0, 0.0, 0.0, 0.0, 0.0, 0.0, 0.0, 0.0, 0.0, 0.0, 0.0, 1.0, 0.5, 0.0, 0.0, 1.0, 0.5, 1.0, 0.8333, 1.0, 0.8333, 1.0, 0.5])
me_plane_007.materials.append(mat_facade_001)
me_plane_007.materials.append(mat_grass)
me_plane_007.update()
me_plane_008 = bpy.data.meshes.new('Plane.008')
me_plane_008.from_pydata([(4.0, 6.0, 4.0), (4.0, 0.0, 4.0), (-4.0, 6.0, 0.0), (4.0, 6.0, 0.0), (-4.0, 0.0, 0.0), (4.0, 0.0, 0.0), (-4.0, 6.0, 4.0), (-4.0, 0.0, 4.0), (4.0, 0.0, 2.0), (-4.0, 0.0, 2.0), (-4.0, 6.0, 2.0), (4.0, 6.0, 2.0), (-4.0, 5.0, 4.0), (-4.0, 4.0, 4.0), (-4.0, 3.0, 4.0), (-4.0, 2.0, 4.0), (-4.0, 1.0, 4.0), (4.0, 1.0, 0.0), (4.0, 2.0, 0.0), (4.0, 3.0, 0.0), (4.0, 4.0, 0.0), (4.0, 5.0, 0.0), (-4.0, 5.0, 0.0), (-4.0, 4.0, 0.0), (-4.0, 3.0, 0.0), (-4.0, 2.0, 0.0), (-4.0, 1.0, 0.0), (4.0, 1.0, 4.0), (4.0, 2.0, 4.0), (4.0, 3.0, 4.0), (4.0, 4.0, 4.0), (4.0, 5.0, 4.0), (4.0, 5.0, 2.0), (4.0, 4.0, 2.0), (4.0, 3.0, 2.0), (4.0, 2.0, 2.0), (4.0, 1.0, 2.0), (-4.0, 1.0, 2.0), (-4.0, 2.0, 2.0), (-4.0, 3.0, 2.0), (-4.0, 4.0, 2.0), (-4.0, 5.0, 2.0), (10.0, 0.0, 0.0), (10.0, 0.0, 2.0), (10.0, 1.0, 2.0), (10.0, 1.0, 0.0), (42.0, 0.0, 0.0), (42.0, 0.0, 2.0), (42.0, 1.0, 2.0), (42.0, 1.0, 0.0), (5.0, 6.0, 0.0), (5.0, 6.0, 2.0), (50.0, 0.0, 0.0), (50.0, 8.0, 0.0), (42.0, 8.0, 0.0), (50.0, 0.0, 4.0), (50.0, 8.0, 4.0), (42.0, 0.0, 4.0), (42.0, 8.0, 4.0), (4.0, 8.0, 0.0), (4.0, 8.0, 2.0), (5.0, 8.0, 0.0), (5.0, 8.0, 2.0), (4.0, 16.0, 0.0), (4.0, 16.0, 2.0), (5.0, 16.0, 0.0), (5.0, 16.0, 2.0), (50.0, 16.0, 0.0), (42.0, 16.0, 0.0), (50.0, 16.0, 4.0), (42.0, 16.0, 4.0), (50.0, 26.0, 0.0), (42.0, 26.0, 0.0), (50.0, 26.0, 4.0), (42.0, 26.0, 4.0), (10.0, 16.0, 0.0), (10.0, 16.0, 4.0), (10.0, 26.0, 0.0), (10.0, 26.0, 4.0), (4.0, 16.0, 0.0), (4.0, 16.0, 4.0), (4.0, 26.0, 0.0), (4.0, 26.0, 4.0), (5.0, 0.0, 2.0), (5.0, 1.0, 2.0), (5.0, 1.0, 0.0), (5.0, 0.0, 0.0), (42.0, 6.0, 0.0), (42.0, 1.0, 0.0), (5.0, 16.0, 0.0), (42.0, 16.0, 0.0)], [], [(12, 31, 0, 6), (9, 8, 1, 7), (37, 9, 7, 16), (32, 11, 0, 31), (11, 10, 6, 0), (3, 2, 10, 11), (21, 3, 11, 32), (26, 4, 9, 37), (4, 5, 8, 9), (2, 22, 41, 10), (22, 23, 40, 41), (23, 24, 39, 40), (24, 25, 38, 39), (25, 26, 37, 38), (84, 83, 43, 44), (17, 18, 35, 36), (18, 19, 34, 35), (19, 20, 33, 34), (20, 21, 32, 33), (8, 36, 27, 1), (36, 35, 28, 27), (35, 34, 29, 28), (34, 33, 30, 29), (33, 32, 31, 30), (10, 41, 12, 6), (41, 40, 13, 12), (40, 39, 14, 13), (39, 38, 15, 14), (38, 37, 16, 15), (7, 1, 27, 16), (16, 27, 28, 15), (15, 28, 29, 14), (14, 29, 30, 13), (13, 30, 31, 12), (45, 44, 48, 49), (85, 84, 44, 45), (83, 86, 42, 43), (44, 43, 47, 48), (43, 42, 46, 47), (3, 11, 60, 59), (55, 56, 58, 57), (46, 52, 55, 57), (54, 58, 70, 68), (52, 53, 56, 55), (54, 46, 57, 58), (59, 60, 64, 63), (51, 50, 61, 62), (11, 51, 62, 60), (58, 56, 69, 70), (62, 61, 65, 66), (60, 62, 66, 64), (56, 53, 67, 69), (71, 72, 74, 73), (70, 69, 73, 74), (70, 74, 78, 76), (69, 67, 71, 73), (76, 78, 82, 80), (68, 70, 76, 75), (74, 72, 77, 78), (79, 80, 82, 81), (78, 77, 81, 82), (75, 76, 80, 79), (8, 5, 86, 83), (17, 36, 84, 85), (36, 8, 83, 84), (3, 50, 51, 11), (85, 50, 3, 17), (50, 85, 88, 87), (50, 87, 90, 89)])
me_plane_008.polygons.foreach_set('material_index', [0, 0, 0, 0, 0, 0, 0, 0, 0, 0, 0, 0, 0, 0, 1, 0, 0, 0, 0, 0, 0, 0, 0, 0, 0, 0, 0, 0, 0, 0, 0, 0, 0, 0, 1, 1, 1, 1, 1, 1, 0, 0, 0, 0, 0, 1, 1, 1, 0, 1, 1, 0, 0, 0, 0, 0, 0, 0, 0, 0, 0, 0, 1, 1, 1, 1, 2, 2, 2])
_uv = me_plane_008.uv_layers.new(name='UVMap')
_uv.uv.foreach_set('vector', [0.0, 0.9167, 1.0, 0.9167, 1.0, 1.0, 0.0, 1.0, 0.0, 0.5, 1.0, 0.5, 1.0, 0.5, 0.0, 0.5, 0.0, 0.5833, 0.0, 0.5, 0.0, 0.5, 0.0, 0.5833, 1.0, 0.9167, 1.0, 1.0, 1.0, 1.0, 1.0, 0.9167, 1.0, 1.0, 0.0, 1.0, 0.0, 1.0, 1.0, 1.0, 1.0, 1.0, 0.0, 1.0, 0.0, 1.0, 1.0, 1.0, 1.0, 0.9167, 1.0, 1.0, 1.0, 1.0, 1.0, 0.9167, 0.0, 0.5833, 0.0, 0.5, 0.0, 0.5, 0.0, 0.5833, 0.0, 0.5, 1.0, 0.5, 1.0, 0.5, 0.0, 0.5, 0.0, 1.0, 0.0, 0.9167, 0.0, 0.9167, 0.0, 1.0, 0.0, 0.9167, 0.0, 0.8333, 0.0, 0.8333, 0.0, 0.9167, 0.0, 0.8333, 0.0, 0.75, 0.0, 0.75, 0.0, 0.8333, 0.0, 0.75, 0.0, 0.6667, 0.0, 0.6667, 0.0, 0.75, 0.0, 0.6667, 0.0, 0.5833, 0.0, 0.5833, 0.0, 0.6667, 1.0, 0.5833, 1.0, 0.5, 1.0, 0.5, 1.0, 0.5833, 1.0, 0.5833, 1.0, 0.6667, 1.0, 0.6667, 1.0, 0.5833, 1.0, 0.6667, 1.0, 0.75, 1.0, 0.75, 1.0, 0.6667, 1.0, 0.75, 1.0, 0.8333, 1.0, 0.8333, 1.0, 0.75, 1.0, 0.8333, 1.0, 0.9167, 1.0, 0.9167, 1.0, 0.8333, 1.0, 0.5, 1.0, 0.5833, 1.0, 0.5833, 1.0, 0.5, 1.0, 0.5833, 1.0, 0.6667, 1.0, 0.6667, 1.0, 0.5833, 1.0, 0.6667, 1.0, 0.75, 1.0, 0.75, 1.0, 0.6667, 1.0, 0.75, 1.0, 0.8333, 1.0, 0.8333, 1.0, 0.75, 1.0, 0.8333, 1.0, 0.9167, 1.0, 0.9167, 1.0, 0.8333, 0.0, 1.0, 0.0, 0.9167, 0.0, 0.9167, 0.0, 1.0, 0.0, 0.9167, 0.0, 0.8333, 0.0, 0.8333, 0.0, 0.9167, 0.0, 0.8333, 0.0, 0.75, 0.0, 0.75, 0.0, 0.8333, 0.0, 0.75, 0.0, 0.6667, 0.0, 0.6667, 0.0, 0.75, 0.0, 0.6667, 0.0, 0.5833, 0.0, 0.5833, 0.0, 0.6667, 0.0, 0.5, 1.0, 0.5, 1.0, 0.5833, 0.0, 0.5833, 0.0, 0.5833, 1.0, 0.5833, 1.0, 0.6667, 0.0, 0.6667, 0.0, 0.6667, 1.0, 0.6667, 1.0, 0.75, 0.0, 0.75, 0.0, 0.75, 1.0, 0.75, 1.0, 0.8333, 0.0, 0.8333, 0.0, 0.8333, 1.0, 0.8333, 1.0, 0.9167, 0.0, 0.9167, 1.0, 0.5833, 1.0, 0.5833, 1.0, 0.5833, 1.0, 0.5833, 1.0, 0.5833, 1.0, 0.5833, 1.0, 0.5833, 1.0, 0.5833, 1.0, 0.5, 1.0, 0.5, 1.0, 0.5, 1.0, 0.5, 1.0, 0.5833, 1.0, 0.5, 1.0, 0.5, 1.0, 0.5833, 1.0, 0.5, 1.0, 0.5, 1.0, 0.5, 1.0, 0.5, 1.0, 1.0, 1.0, 1.0, 1.0, 1.0, 1.0, 1.0, 0.0, 0.0, 0.0, 0.0, 0.0, 0.0, 0.0, 0.0, 0.0, 0.0, 0.0, 0.0, 0.0, 0.0, 0.0, 0.0, 0.0, 0.0, 0.0, 0.0, 0.0, 0.0, 0.0, 0.0, 0.0, 0.0, 0.0, 0.0, 0.0, 0.0, 0.0, 0.0, 0.0, 0.0, 0.0, 0.0, 0.0, 0.0, 0.0, 0.0, 1.0, 1.0, 1.0, 1.0, 1.0, 1.0, 1.0, 1.0, 0.0, 0.0, 0.0, 0.0, 0.0, 0.0, 0.0, 0.0, 0.0, 0.0, 0.0, 0.0, 0.0, 0.0, 0.0, 0.0, 0.0, 0.0, 0.0, 0.0, 0.0, 0.0, 0.0, 0.0, 0.0, 0.0, 0.0, 0.0, 0.0, 0.0, 0.0, 0.0, 0.0, 0.0, 0.0, 0.0, 0.0, 0.0, 0.0, 0.0, 0.0, 0.0, 0.0, 0.0, 0.0, 0.0, 0.0, 0.0, 0.0, 0.0, 0.0, 0.0, 0.0, 0.0, 0.0, 0.0, 0.0, 0.0, 0.0, 0.0, 0.0, 0.0, 0.0, 0.0, 0.0, 0.0, 0.0, 0.0, 0.0, 0.0, 0.0, 0.0, 0.0, 0.0, 0.0, 0.0, 0.0, 0.0, 0.0, 0.0, 0.0, 0.0, 0.0, 0.0, 0.0, 0.0, 0.0, 0.0, 0.0, 0.0, 0.0, 0.0, 0.0, 0.0, 0.0, 0.0, 0.0, 0.0, 0.0, 0.0, 0.0, 0.0, 0.0, 0.0, 0.0, 0.0, 0.0, 0.0, 0.0, 0.0, 0.0, 0.0, 0.0, 0.0, 0.0, 0.0, 0.0, 0.0, 0.0, 0.0, 0.0, 0.0, 0.0, 0.0, 0.0, 0.0, 0.0, 0.0, 1.0, 0.5, 1.0, 0.5, 1.0, 0.5, 1.0, 0.5, 1.0, 0.5833, 1.0, 0.5833, 1.0, 0.5833, 1.0, 0.5833, 1.0, 0.5833, 1.0, 0.5, 1.0, 0.5, 1.0, 0.5833, 0.0, 0.0, 0.0, 0.0, 0.0, 0.0, 0.0, 0.0, 1.0, 0.5833, 0.0, 0.0, 0.0, 0.0, 1.0, 0.5833, 0.0, 0.0, 1.0, 0.5833, 1.0, 0.5833, 0.0, 0.0, 0.0, 0.0, 0.0, 0.0, 0.0, 0.0, 0.0, 0.0])
me_plane_008.materials.append(mat_facade_002)
me_plane_008.materials.append(mat_bush)
me_plane_008.materials.append(mat_playground)
me_plane_008.update()

# ---- objects
ob_sidewalk = bpy.data.objects.new('Sidewalk', me_plane_002)
ob_plane = bpy.data.objects.new('Plane', me_plane_001)
ob_sidewalk_colonly = bpy.data.objects.new('Sidewalk-colonly', me_plane_004)
ob_casa = bpy.data.objects.new('Casa', me_plane)
ob_hospital = bpy.data.objects.new('Hospital', me_plane_003)
ob_kindergarten = bpy.data.objects.new('Kindergarten', me_plane_005)
ob_casa_colonly = bpy.data.objects.new('Casa-colonly', me_plane_006)
ob_hospital_colonly = bpy.data.objects.new('Hospital-colonly', me_plane_007)
ob_kindergarten_colonly = bpy.data.objects.new('Kindergarten-colonly', me_plane_008)

# ---- transforms, parenting, visibility, modifiers, constraints
ob_sidewalk.location = (0.0, 0.0, 0.0)
ob_plane.location = (0.0, 0.0, 0.0)
ob_plane.scale = (27.0, 3.5, 1.0)
ob_sidewalk_colonly.location = (0.0, 0.0, 0.0)
ob_casa.location = (8.0, 15.0, 0.0)
ob_casa.rotation_euler = (0.0, -0.0, -1.571)
ob_casa.scale = (4.0, 4.0, 4.0)
ob_hospital.location = (52.0, 27.0, 0.0)
ob_hospital.rotation_euler = (0.0, -0.0, 3.142)
ob_kindergarten.location = (6.0, 38.0, 0.0)
ob_casa_colonly.location = (8.0, 15.0, 0.0)
ob_casa_colonly.rotation_euler = (0.0, -0.0, -1.571)
ob_casa_colonly.scale = (4.0, 4.0, 4.0)
ob_hospital_colonly.location = (52.0, 27.0, 0.0)
ob_hospital_colonly.rotation_euler = (0.0, -0.0, 3.142)
ob_kindergarten_colonly.location = (6.0, 38.0, 0.0)

# ---- collection membership
col_collection.objects.link(ob_sidewalk)
col_collection.objects.link(ob_plane)
col_collection.objects.link(ob_sidewalk_colonly)
col_collection.objects.link(ob_casa)
col_collection.objects.link(ob_hospital)
col_collection.objects.link(ob_kindergarten)
col_collection.objects.link(ob_casa_colonly)
col_collection.objects.link(ob_hospital_colonly)
col_collection.objects.link(ob_kindergarten_colonly)

# ---- scene / render settings (as saved in the file)
scene.frame_start = 1; scene.frame_end = 250; scene.frame_set(1)
scene.render.engine = 'BLENDER_EEVEE_NEXT'
bpy.context.view_layer.update()

# ---- added for rendering (the .blend has no active camera and no usable light): camera, sun
cam_auto = bpy.data.cameras.new('AutoCamera')
cam_auto.lens = 50.0
cam_auto.sensor_width = 36.0
cam_auto.clip_end = 1878.1
ob_auto_camera = bpy.data.objects.new('AutoCamera', cam_auto)
scene.collection.objects.link(ob_auto_camera)
ob_auto_camera.location = (149.015, -97.9174, 90.1116)
ob_auto_camera.rotation_euler = (1.09748, -7.21219e-08, 0.694738)
scene.camera = ob_auto_camera
light_auto_sun = bpy.data.lights.new('AutoSun', 'SUN')
light_auto_sun.energy = 3.0
light_auto_sun.angle = 0.0523599
ob_auto_sun = bpy.data.objects.new('AutoSun', light_auto_sun)
scene.collection.objects.link(ob_auto_sun)
ob_auto_sun.rotation_euler = (0.872665, 0.174533, 0.523599)
bpy.context.view_layer.update()

